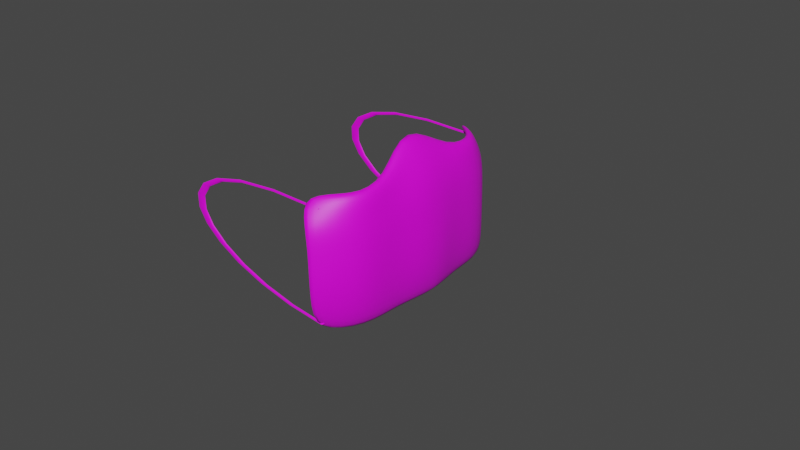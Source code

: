 # Source: cubrebocas.blend  (saved by Blender 3.4.6; exported with 4.5.12 LTS)
import bpy
from mathutils import Matrix  # noqa: F401  (used for matrix-valued properties, if any)

bpy.ops.wm.read_factory_settings(use_empty=True)
scene = bpy.context.scene
scene.name = 'Scene'

# ---- collections
col_collection = bpy.data.collections.new('Collection'); scene.collection.children.link(col_collection)

# ---- images (referenced by path relative to the original .blend; pixels are not part of the script)
import os
ASSET_DIR = os.environ.get("B2B_ASSET_DIR", "")  # directory of the original .blend (textures are referenced by path, not embedded)
HERE = os.path.dirname(os.path.abspath(__file__))  # packed textures are extracted next to this script under _unpacked/

def load_image(name, relpath, width, height, colorspace="sRGB"):
    """Load a texture the original file referenced (path relative to the .blend, or extracted next to this script)."""
    p = next((c for c in (os.path.join(HERE, relpath), os.path.join(ASSET_DIR, relpath)) if relpath and os.path.exists(c)), "")
    if p:
        img = bpy.data.images.load(p, check_existing=True)
        img.name = name
    else:  # same state as the original file: an image datablock whose file is absent (Cycles renders it pink)
        img = bpy.data.images.new(name, width, height)
        img.source = "FILE"
        img.filepath = "//" + (relpath or name)
    img.colorspace_settings.name = colorspace
    return img
img_tela_jpg = load_image('tela.jpg', 'tela.jpg', 1024, 1024, 'sRGB')
img_rayado_jpg = load_image('rayado.jpg', 'rayado.jpg', 1024, 1024, 'sRGB')

# ---- materials (node trees are filled in below, after node groups)
mat_tela = bpy.data.materials.new('Tela')
mat_tela.alpha_threshold = 0.0
mat_tela.use_transparent_shadow = False
mat_tela.roughness = 0.5
mat_tela.line_color = (0.0, 0.0, 0.0, 1.0)
mat_rayado = bpy.data.materials.new('Rayado')
mat_rayado.use_transparent_shadow = False

# ---- material node trees
mat_tela.use_nodes = True; mat_tela.node_tree.nodes.clear()
_N = mat_tela.node_tree.nodes; _L = mat_tela.node_tree.links
n0 = _N.new('ShaderNodeOutputMaterial'); n0.name = 'Material Output'; n0.location = (300, 300)
n1 = _N.new('ShaderNodeBsdfPrincipled'); n1.name = 'Principled BSDF'; n1.location = (10, 300)
n1.distribution = 'GGX'
n1.subsurface_method = 'RANDOM_WALK_SKIN'
n1.inputs[3].default_value = 1.45
n1.inputs[27].default_value = (0.0, 0.0, 0.0, 1.0)
n1.inputs[28].default_value = 1.0
n2 = _N.new('ShaderNodeTexImage'); n2.name = 'Imagen'; n2.location = (-280, 275)
n2.image = img_tela_jpg
_L.new(n1.outputs[0], n0.inputs[0])
_L.new(n2.outputs[0], n1.inputs[0])
n0.is_active_output = True
mat_rayado.use_nodes = True; mat_rayado.node_tree.nodes.clear()
_N = mat_rayado.node_tree.nodes; _L = mat_rayado.node_tree.links
n0 = _N.new('ShaderNodeBsdfPrincipled'); n0.name = 'BSDF Principista'; n0.location = (10, 300)
n0.distribution = 'GGX'
n0.subsurface_method = 'RANDOM_WALK_SKIN'
n0.inputs[3].default_value = 1.45
n0.inputs[27].default_value = (0.0, 0.0, 0.0, 1.0)
n0.inputs[28].default_value = 1.0
n1 = _N.new('ShaderNodeOutputMaterial'); n1.name = 'Material'; n1.location = (300, 300)
n2 = _N.new('ShaderNodeTexImage'); n2.name = 'Imagen'; n2.location = (-280, 275)
n2.image = img_rayado_jpg
_L.new(n0.outputs[0], n1.inputs[0])
_L.new(n2.outputs[0], n0.inputs[0])
n1.is_active_output = True

# ---- world
world_world = bpy.data.worlds.new('World'); scene.world = world_world
world_world.use_nodes = True; world_world.node_tree.nodes.clear()
_N = world_world.node_tree.nodes; _L = world_world.node_tree.links
n0 = _N.new('ShaderNodeOutputWorld'); n0.name = 'World Output'; n0.location = (300, 300)
n1 = _N.new('ShaderNodeBackground'); n1.name = 'Background'; n1.location = (10, 300)
n1.inputs[0].default_value = (0.05088, 0.05088, 0.05088, 1.0)
_L.new(n1.outputs[0], n0.inputs[0])
n0.is_active_output = True
world_world.color = (0.05088, 0.05088, 0.05088)
world_world.use_sun_shadow = False
world_world.sun_shadow_jitter_overblur = 0.0

# ---- meshes
me_cube = bpy.data.meshes.new('Cube')
me_cube.from_pydata([(-6.197, 0.8321, 1.0), (-4.529, 0.855, -1.0), (-6.299, -0.8199, 1.0), (-4.631, -1.013, -1.0), (-8.197, 0.8321, 1.0), (-6.529, 0.855, -1.0), (-8.299, -0.8199, 1.0), (-6.631, -1.013, -1.0), (-2.232, 0.5705, -1.0), (-2.232, 0.2371, -1.0), (-0.7311, -0.09621, -1.0), (-2.232, -0.4295, -1.0), (-2.232, -0.7629, -1.0), (0.1257, 0.6577, 1.034), (0.05142, 0.3333, 1.0), (-3.049, -2.98e-08, 1.562), (0.1156, -0.3255, 1.035), (0.05685, -0.666, 1.003), (-2.012, -0.6742, 1.016), (-1.949, -0.3334, 1.0), (-5.049, 2.98e-08, 1.562), (-1.949, 0.3333, 1.0), (-1.949, 0.6667, 1.0), (-0.2014, -0.7577, -1.021), (-0.2319, -0.4295, -1.0), (1.269, -0.09621, -1.0), (-0.2319, 0.2371, -1.0), (-0.1351, 0.5577, -1.036), (-3.297, 0.9512, 0.3333), (-3.297, 0.9512, -0.3333), (-5.399, -0.9167, -0.3333), (-5.399, -0.9167, 0.3333), (-3.399, -0.9167, 0.3333), (-3.399, -0.9167, -0.3333), (-5.297, 0.9512, 0.3333), (-5.297, 0.9512, -0.3333), (1.143, 0.6577, 0.3433), (1.241, 0.6565, -0.3471), (1.027, 0.3316, 0.3352), (1.0, 0.3333, -0.3333), (2.501, -9.934e-09, 0.3333), (2.825, 0.002679, -0.3634), (1.349, -0.3135, 0.3556), (1.024, -0.3323, -0.3347), (1.0, -0.6667, 0.3333), (1.243, -0.6567, -0.3466), (-1.0, -0.6667, 0.3333), (-1.0, -0.6667, -0.3333), (-1.0, -0.3333, 0.3333), (-1.0, -0.3333, -0.3333), (0.5008, 9.934e-09, 0.3333), (0.5008, -9.934e-09, -0.3333), (-1.0, 0.3333, 0.3333), (-1.0, 0.3333, -0.3333), (-1.0, 0.6667, 0.3333), (-1.0, 0.6667, -0.3333), (-5.873, -0.9167, 0.6667), (-3.771, 0.9512, 0.6667), (-3.873, -0.9167, 0.6667), (-5.771, 0.9512, 0.6667), (0.5312, 0.6664, 0.6677), (0.5819, 0.3306, 0.6773), (1.857, -1.987e-08, 0.9476), (0.6919, -0.3254, 0.698), (0.642, -0.6551, 0.6854), (-1.552, -0.6727, 0.6556), (-1.474, -0.3333, 0.6667), (-1.001, 1.987e-08, 0.9476), (-1.474, 0.3333, 0.6667), (-1.474, 0.6667, 0.6667)], [], [(17, 18, 6, 2), (58, 2, 6, 56), (69, 22, 4, 59), (12, 23, 3, 7), (64, 17, 2, 58), (59, 4, 0, 57), (57, 0, 13, 60), (60, 13, 14, 61), (61, 14, 15, 62), (62, 15, 16, 63), (63, 16, 17, 64), (5, 1, 27, 8), (8, 27, 26, 9), (9, 26, 25, 10), (10, 25, 24, 11), (11, 24, 23, 12), (56, 6, 18, 65), (65, 18, 19, 66), (66, 19, 20, 67), (67, 20, 21, 68), (68, 21, 22, 69), (0, 4, 22, 13), (13, 22, 21, 14), (14, 21, 20, 15), (15, 20, 19, 16), (16, 19, 18, 17), (9, 53, 55, 8), (53, 52, 54, 55), (10, 51, 53, 9), (51, 50, 52, 53), (11, 49, 51, 10), (49, 48, 50, 51), (12, 47, 49, 11), (47, 46, 48, 49), (7, 30, 47, 12), (30, 31, 46, 47), (24, 43, 45, 23), (43, 42, 44, 45), (25, 41, 43, 24), (41, 40, 42, 43), (26, 39, 41, 25), (39, 38, 40, 41), (27, 37, 39, 26), (37, 36, 38, 39), (1, 29, 37, 27), (29, 28, 36, 37), (5, 35, 29, 1), (35, 34, 28, 29), (23, 45, 33, 3), (45, 44, 32, 33), (8, 55, 35, 5), (55, 54, 34, 35), (3, 33, 30, 7), (33, 32, 31, 30), (52, 68, 69, 54), (50, 67, 68, 52), (48, 66, 67, 50), (46, 65, 66, 48), (31, 56, 65, 46), (42, 63, 64, 44), (40, 62, 63, 42), (38, 61, 62, 40), (36, 60, 61, 38), (28, 57, 60, 36), (34, 59, 57, 28), (44, 64, 58, 32), (54, 69, 59, 34), (32, 58, 56, 31)])
me_cube.polygons.foreach_set('use_smooth', [True] * 68)
_uv = me_cube.uv_layers.new(name='UVMap')
_uv.uv.foreach_set('vector', [0.1154, 0.4477, 0.1148, 0.9801, 0.03816, 0.98, 0.03881, 0.4476, 0.5833, 0.75, 0.625, 0.75, 0.625, 1.0, 0.5833, 1.0, 0.9873, 0.4903, 0.9872, 0.5822, 0.9078, 0.5821, 0.908, 0.4902, 0.125, 0.7083, 0.375, 0.7083, 0.375, 0.75, 0.125, 0.75, 0.1155, 0.359, 0.1154, 0.4477, 0.03881, 0.4476, 0.03891, 0.3589, 0.9429, 0.4612, 0.9428, 0.5222, 0.6268, 0.5217, 0.6268, 0.4607, 0.6268, 0.4607, 0.6268, 0.5217, 0.5741, 0.5217, 0.5742, 0.4607, 0.5742, 0.4607, 0.5741, 0.5217, 0.5214, 0.5216, 0.5215, 0.4606, 0.5215, 0.4606, 0.5214, 0.5216, 0.4687, 0.5215, 0.4688, 0.4605, 0.4688, 0.4605, 0.4687, 0.5215, 0.4161, 0.5214, 0.4161, 0.4604, 0.4161, 0.4604, 0.4161, 0.5214, 0.3634, 0.5214, 0.3635, 0.4604, 0.125, 0.5, 0.375, 0.5, 0.375, 0.5417, 0.125, 0.5417, 0.125, 0.5417, 0.375, 0.5417, 0.375, 0.5833, 0.125, 0.5833, 0.125, 0.5833, 0.375, 0.5833, 0.375, 0.625, 0.125, 0.625, 0.125, 0.625, 0.375, 0.625, 0.375, 0.6667, 0.125, 0.6667, 0.125, 0.6667, 0.375, 0.6667, 0.375, 0.7083, 0.125, 0.7083, 0.9031, 0.02923, 0.9767, 0.02923, 0.9767, 0.1028, 0.9031, 0.1028, 0.9031, 0.1028, 0.9767, 0.1028, 0.9767, 0.1764, 0.9031, 0.1764, 0.9031, 0.1764, 0.9767, 0.1764, 0.9767, 0.25, 0.9031, 0.25, 0.9031, 0.25, 0.9767, 0.25, 0.9767, 0.3236, 0.9031, 0.3236, 0.9031, 0.3236, 0.9767, 0.3236, 0.9767, 0.3972, 0.9031, 0.3972, 0.4986, 0.4483, 0.4979, 0.9807, 0.4213, 0.9806, 0.422, 0.4481, 0.422, 0.4481, 0.4213, 0.9806, 0.3447, 0.9805, 0.3453, 0.448, 0.3453, 0.448, 0.3447, 0.9805, 0.2681, 0.9803, 0.2687, 0.4479, 0.496, 0.5985, 0.8597, 0.5985, 0.8597, 0.6591, 0.496, 0.6591, 0.1921, 0.4478, 0.1914, 0.9802, 0.1148, 0.9801, 0.1154, 0.4477, 0.5352, 0.3236, 0.6823, 0.3236, 0.6823, 0.3972, 0.5352, 0.3972, 0.6823, 0.3236, 0.8295, 0.3236, 0.8295, 0.3972, 0.6823, 0.3972, 0.5352, 0.25, 0.6823, 0.25, 0.6823, 0.3236, 0.5352, 0.3236, 0.6823, 0.25, 0.8295, 0.25, 0.8295, 0.3236, 0.6823, 0.3236, 0.5352, 0.1764, 0.6823, 0.1764, 0.6823, 0.25, 0.5352, 0.25, 0.6823, 0.1764, 0.8295, 0.1764, 0.8295, 0.25, 0.6823, 0.25, 0.5352, 0.1028, 0.6823, 0.1028, 0.6823, 0.1764, 0.5352, 0.1764, 0.6823, 0.1028, 0.8295, 0.1028, 0.8295, 0.1764, 0.6823, 0.1764, 0.5352, 0.02923, 0.6823, 0.02923, 0.6823, 0.1028, 0.5352, 0.1028, 0.6823, 0.02923, 0.8295, 0.02923, 0.8295, 0.1028, 0.6823, 0.1028, 0.4165, 0.1554, 0.4164, 0.2774, 0.3637, 0.2774, 0.3638, 0.1554, 0.4164, 0.2774, 0.4162, 0.3994, 0.3635, 0.3994, 0.3637, 0.2774, 0.4692, 0.1555, 0.469, 0.2775, 0.4164, 0.2774, 0.4165, 0.1554, 0.469, 0.2775, 0.4689, 0.3995, 0.4162, 0.3994, 0.4164, 0.2774, 0.5219, 0.1556, 0.5217, 0.2776, 0.469, 0.2775, 0.4692, 0.1555, 0.5217, 0.2776, 0.5216, 0.3996, 0.4689, 0.3995, 0.469, 0.2775, 0.5745, 0.1557, 0.5744, 0.2777, 0.5217, 0.2776, 0.5219, 0.1556, 0.5744, 0.2777, 0.5742, 0.3997, 0.5216, 0.3996, 0.5217, 0.2776, 0.6272, 0.1557, 0.6271, 0.2777, 0.5744, 0.2777, 0.5745, 0.1557, 0.6271, 0.2777, 0.6269, 0.3997, 0.5742, 0.3997, 0.5744, 0.2777, 0.375, 0.25, 0.4583, 0.25, 0.4583, 0.5, 0.375, 0.5, 0.4583, 0.25, 0.5417, 0.25, 0.5417, 0.5, 0.4583, 0.5, 0.3638, 0.1554, 0.3637, 0.2774, 0.311, 0.2773, 0.3111, 0.1553, 0.3637, 0.2774, 0.3635, 0.3994, 0.3109, 0.3993, 0.311, 0.2773, 0.5352, 0.3972, 0.6823, 0.3972, 0.6823, 0.4707, 0.5352, 0.4707, 0.6823, 0.3972, 0.8295, 0.3972, 0.8295, 0.4707, 0.6823, 0.4707, 0.375, 0.75, 0.4583, 0.75, 0.4583, 1.0, 0.375, 1.0, 0.4583, 0.75, 0.5417, 0.75, 0.5417, 1.0, 0.4583, 1.0, 0.8295, 0.3236, 0.9031, 0.3236, 0.9031, 0.3972, 0.8295, 0.3972, 0.8295, 0.25, 0.9031, 0.25, 0.9031, 0.3236, 0.8295, 0.3236, 0.8295, 0.1764, 0.9031, 0.1764, 0.9031, 0.25, 0.8295, 0.25, 0.8295, 0.1028, 0.9031, 0.1028, 0.9031, 0.1764, 0.8295, 0.1764, 0.8295, 0.02923, 0.9031, 0.02923, 0.9031, 0.1028, 0.8295, 0.1028, 0.4162, 0.3994, 0.4161, 0.4604, 0.3635, 0.4604, 0.3635, 0.3994, 0.4689, 0.3995, 0.4688, 0.4605, 0.4161, 0.4604, 0.4162, 0.3994, 0.5216, 0.3996, 0.5215, 0.4606, 0.4688, 0.4605, 0.4689, 0.3995, 0.5742, 0.3997, 0.5742, 0.4607, 0.5215, 0.4606, 0.5216, 0.3996, 0.6269, 0.3997, 0.6268, 0.4607, 0.5742, 0.4607, 0.5742, 0.3997, 0.943, 0.4002, 0.9429, 0.4612, 0.6268, 0.4607, 0.6269, 0.3997, 0.3635, 0.3994, 0.3635, 0.4604, 0.3108, 0.4603, 0.3109, 0.3993, 0.8295, 0.3972, 0.9031, 0.3972, 0.9031, 0.4707, 0.8295, 0.4707, 0.3109, 0.3993, 0.3108, 0.4603, -0.005298, 0.4598, -0.005224, 0.3988])
me_cube.materials.append(mat_tela)
me_cube.use_mirror_vertex_groups = False
me_cube.update()

# ---- curves / text
cu_curva_bezier = bpy.data.curves.new('Curva Bezier', 'CURVE')
cu_curva_bezier.dimensions = '3D'
_sp = cu_curva_bezier.splines.new('BEZIER'); _sp.bezier_points.add(1)
_sp.bezier_points.foreach_set('co', [-1.0, 0.0, 0.0, 1.0, 0.0, 0.0])
_sp.bezier_points.foreach_set('handle_left', [-1.239, -0.6656, 7.24e-09, 1.281, 0.9597, -4.195e-08])
_sp.bezier_points.foreach_set('handle_right', [-0.7614, 0.6656, -7.24e-09, 0.719, -0.9597, 4.195e-08])
for _p, _l, _r in zip(_sp.bezier_points, ['ALIGNED', 'ALIGNED'], ['ALIGNED', 'ALIGNED']): _p.handle_left_type = _l; _p.handle_right_type = _r
_sp.order_u = 0
_sp.order_v = 0
cu_curva_bezier.materials.append(mat_rayado)
cu_curva_bezier.use_path = True
cu_curva_bezier.bevel_depth = 0.02
cu_curva_bezier.fill_mode = 'FULL'
cu_curva_bezier_001 = bpy.data.curves.new('Curva Bezier.001', 'CURVE')
cu_curva_bezier_001.dimensions = '3D'
_sp = cu_curva_bezier_001.splines.new('BEZIER'); _sp.bezier_points.add(1)
_sp.bezier_points.foreach_set('co', [-1.0, 0.0, 0.0, 1.0, 0.0, 0.0])
_sp.bezier_points.foreach_set('handle_left', [-1.239, -0.6656, 7.24e-09, 1.281, 0.9597, -4.195e-08])
_sp.bezier_points.foreach_set('handle_right', [-0.7614, 0.6656, -7.24e-09, 0.719, -0.9597, 4.195e-08])
for _p, _l, _r in zip(_sp.bezier_points, ['ALIGNED', 'ALIGNED'], ['ALIGNED', 'ALIGNED']): _p.handle_left_type = _l; _p.handle_right_type = _r
_sp.order_u = 0
_sp.order_v = 0
cu_curva_bezier_001.materials.append(mat_rayado)
cu_curva_bezier_001.use_path = True
cu_curva_bezier_001.bevel_depth = 0.02
cu_curva_bezier_001.fill_mode = 'FULL'

# ---- objects
ob_cube = bpy.data.objects.new('Cube', me_cube)
ob_curva_bezier = bpy.data.objects.new('Curva Bezier', cu_curva_bezier)
ob_curva_bezier_001 = bpy.data.objects.new('Curva Bezier.001', cu_curva_bezier_001)

# ---- transforms, parenting, visibility, modifiers, constraints
ob_cube.location = (0.0, 0.0, 0.0)
ob_cube.scale = (0.197, -4.0, 2.076)
ob_cube.lock_rotations_4d = False
ob_cube.empty_display_type = 'ARROWS'
ob_cube.lineart.crease_threshold = 0.0
_m = ob_cube.modifiers.new('Subdivisión', 'SUBSURF')
ob_curva_bezier.location = (-0.8116, -3.311, 0.0)
ob_curva_bezier.rotation_euler = (1.571, 4.712, 0.0)
ob_curva_bezier.scale = (1.738, 7.572, 1.738)
ob_curva_bezier_001.location = (-0.8116, 3.229, 0.0)
ob_curva_bezier_001.rotation_euler = (1.571, 4.712, 0.0)
ob_curva_bezier_001.scale = (1.738, 7.572, 1.738)

# ---- collection membership
col_collection.objects.link(ob_cube)
col_collection.objects.link(ob_curva_bezier)
col_collection.objects.link(ob_curva_bezier_001)

# ---- scene / render settings (as saved in the file)
scene.frame_start = 1; scene.frame_end = 250; scene.frame_set(1)
scene.render.engine = 'BLENDER_EEVEE_NEXT'
scene.cycles.sampling_pattern = 'TABULATED_SOBOL'
scene.cycles.use_light_tree = False
scene.view_settings.view_transform = 'Filmic'
bpy.context.view_layer.update()

# ---- added for rendering (the .blend has no active camera and no usable light): camera, sun
cam_auto = bpy.data.cameras.new('AutoCamera')
cam_auto.lens = 50.0
cam_auto.sensor_width = 36.0
cam_auto.clip_end = 1000.0
ob_auto_camera = bpy.data.objects.new('AutoCamera', cam_auto)
scene.collection.objects.link(ob_auto_camera)
ob_auto_camera.location = (17.1766, -21.6265, 14.3906)
ob_auto_camera.rotation_euler = (1.09748, -7.21219e-08, 0.694738)
scene.camera = ob_auto_camera
light_auto_sun = bpy.data.lights.new('AutoSun', 'SUN')
light_auto_sun.energy = 3.0
light_auto_sun.angle = 0.0523599
ob_auto_sun = bpy.data.objects.new('AutoSun', light_auto_sun)
scene.collection.objects.link(ob_auto_sun)
ob_auto_sun.rotation_euler = (0.872665, 0.174533, 0.523599)
bpy.context.view_layer.update()
